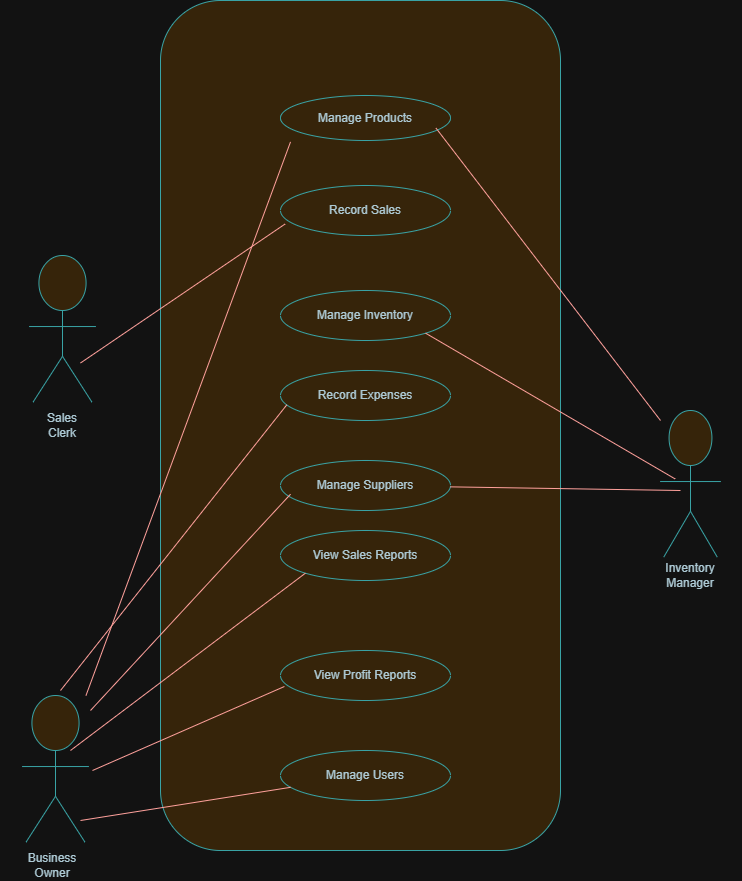

The diagram above was exported from draw.io. Its source (the exported page's mxGraphModel, read from the mxfile embedded in the PNG):
<mxGraphModel dx="912" dy="1569" grid="1" gridSize="10" guides="1" tooltips="1" connect="1" arrows="1" fold="1" page="1" pageScale="1" pageWidth="850" pageHeight="1100" math="0" shadow="0">
  <root>
    <mxCell id="0" />
    <mxCell id="1" parent="0" />
    <mxCell id="pQaHWaoMTmykac5RKEe6-17" parent="1" style="rounded=1;whiteSpace=wrap;html=1;roundedPerimeter=1;labelBackgroundColor=none;fillColor=#FAE5C7;strokeColor=#0F8B8D;fontColor=#143642;" value="" vertex="1">
      <mxGeometry height="850" width="400" x="170" y="-50" as="geometry" />
    </mxCell>
    <mxCell id="pQaHWaoMTmykac5RKEe6-1" parent="1" style="shape=mermaidUsecaseActor;actorType=normal;verticalLabelPosition=bottom;verticalAlign=top;html=1;outlineConnect=0;labelPerimeter=1;rotation=-90;direction=south;labelBackgroundColor=none;fillColor=#FAE5C7;strokeColor=#0F8B8D;fontColor=#143642;" value="" vertex="1">
      <mxGeometry height="110" width="165" x="-17.5" y="672.5" as="geometry" />
    </mxCell>
    <mxCell id="pQaHWaoMTmykac5RKEe6-3" parent="1" style="text;html=1;whiteSpace=wrap;strokeColor=none;fillColor=none;align=center;verticalAlign=middle;rounded=0;labelBackgroundColor=none;fontColor=#143642;" value="Business Owner" vertex="1">
      <mxGeometry height="30" width="80" x="22" y="800" as="geometry" />
    </mxCell>
    <mxCell id="pQaHWaoMTmykac5RKEe6-4" parent="1" style="shape=mermaidUsecaseActor;actorType=normal;verticalLabelPosition=bottom;verticalAlign=top;html=1;outlineConnect=0;labelPerimeter=1;labelBackgroundColor=none;fillColor=#FAE5C7;strokeColor=#0F8B8D;fontColor=#143642;" value="" vertex="1">
      <mxGeometry height="165" width="110" x="17" y="205" as="geometry" />
    </mxCell>
    <mxCell id="pQaHWaoMTmykac5RKEe6-5" parent="1" style="text;html=1;whiteSpace=wrap;strokeColor=none;fillColor=none;align=center;verticalAlign=middle;rounded=0;labelBackgroundColor=none;fontColor=#143642;" value="Sales Clerk" vertex="1">
      <mxGeometry height="30" width="60" x="42" y="360" as="geometry" />
    </mxCell>
    <mxCell id="pQaHWaoMTmykac5RKEe6-6" parent="1" style="shape=mermaidUsecaseActor;actorType=normal;verticalLabelPosition=bottom;verticalAlign=top;html=1;outlineConnect=0;labelPerimeter=1;labelBackgroundColor=none;fillColor=#FAE5C7;strokeColor=#0F8B8D;fontColor=#143642;" value="" vertex="1">
      <mxGeometry height="165" width="100" x="650" y="360" as="geometry" />
    </mxCell>
    <mxCell id="pQaHWaoMTmykac5RKEe6-7" parent="1" style="text;html=1;whiteSpace=wrap;strokeColor=none;fillColor=none;align=center;verticalAlign=middle;rounded=0;labelBackgroundColor=none;fontColor=#143642;" value="Inventory Manager" vertex="1">
      <mxGeometry height="30" width="60" x="670" y="510" as="geometry" />
    </mxCell>
    <mxCell id="pQaHWaoMTmykac5RKEe6-8" parent="1" style="shape=ellipse;html=1;dashed=0;whiteSpace=wrap;perimeter=ellipsePerimeter;labelBackgroundColor=none;fillColor=#FAE5C7;strokeColor=#0F8B8D;fontColor=#143642;" value="Manage Products" vertex="1">
      <mxGeometry height="45" width="170" x="290" y="45" as="geometry" />
    </mxCell>
    <mxCell id="pQaHWaoMTmykac5RKEe6-9" parent="1" style="shape=ellipse;html=1;dashed=0;whiteSpace=wrap;perimeter=ellipsePerimeter;labelBackgroundColor=none;fillColor=#FAE5C7;strokeColor=#0F8B8D;fontColor=#143642;" value="Record Sales" vertex="1">
      <mxGeometry height="50" width="170" x="290" y="135" as="geometry" />
    </mxCell>
    <mxCell id="pQaHWaoMTmykac5RKEe6-10" parent="1" style="shape=ellipse;html=1;dashed=0;whiteSpace=wrap;perimeter=ellipsePerimeter;labelBackgroundColor=none;fillColor=#FAE5C7;strokeColor=#0F8B8D;fontColor=#143642;" value="Manage Inventory" vertex="1">
      <mxGeometry height="50" width="170" x="290" y="240" as="geometry" />
    </mxCell>
    <mxCell id="pQaHWaoMTmykac5RKEe6-11" parent="1" style="shape=ellipse;html=1;dashed=0;whiteSpace=wrap;perimeter=ellipsePerimeter;labelBackgroundColor=none;fillColor=#FAE5C7;strokeColor=#0F8B8D;fontColor=#143642;" value="Record Expenses" vertex="1">
      <mxGeometry height="50" width="170" x="290" y="320" as="geometry" />
    </mxCell>
    <mxCell id="pQaHWaoMTmykac5RKEe6-12" parent="1" style="shape=ellipse;html=1;dashed=0;whiteSpace=wrap;perimeter=ellipsePerimeter;labelBackgroundColor=none;fillColor=#FAE5C7;strokeColor=#0F8B8D;fontColor=#143642;" value="Manage Suppliers" vertex="1">
      <mxGeometry height="50" width="170" x="290" y="410" as="geometry" />
    </mxCell>
    <mxCell id="pQaHWaoMTmykac5RKEe6-13" parent="1" style="shape=ellipse;html=1;dashed=0;whiteSpace=wrap;perimeter=ellipsePerimeter;labelBackgroundColor=none;fillColor=#FAE5C7;strokeColor=#0F8B8D;fontColor=#143642;" value="View Sales Reports" vertex="1">
      <mxGeometry height="50" width="170" x="290" y="480" as="geometry" />
    </mxCell>
    <mxCell id="pQaHWaoMTmykac5RKEe6-14" parent="1" style="shape=ellipse;html=1;dashed=0;whiteSpace=wrap;perimeter=ellipsePerimeter;labelBackgroundColor=none;fillColor=#FAE5C7;strokeColor=#0F8B8D;fontColor=#143642;" value="View Profit Reports" vertex="1">
      <mxGeometry height="50" width="170" x="290" y="600" as="geometry" />
    </mxCell>
    <mxCell id="pQaHWaoMTmykac5RKEe6-15" parent="1" style="shape=ellipse;html=1;dashed=0;whiteSpace=wrap;perimeter=ellipsePerimeter;labelBackgroundColor=none;fillColor=#FAE5C7;strokeColor=#0F8B8D;fontColor=#143642;" value="Manage Users" vertex="1">
      <mxGeometry height="50" width="170" x="290" y="700" as="geometry" />
    </mxCell>
    <mxCell id="pQaHWaoMTmykac5RKEe6-37" edge="1" parent="1" source="pQaHWaoMTmykac5RKEe6-13" style="endArrow=none;html=1;rounded=0;defaultLabelBackgroundColor=page;exitX=0;exitY=1;exitDx=0;exitDy=0;strokeColor=#A8201A;fontColor=default;" value="">
      <mxGeometry height="50" relative="1" width="50" as="geometry">
        <mxPoint x="300.00262638639106" y="556.2126039994475" as="sourcePoint" />
        <mxPoint x="80" y="700.0025806451615" as="targetPoint" />
      </mxGeometry>
    </mxCell>
    <mxCell id="pQaHWaoMTmykac5RKEe6-38" edge="1" parent="1" source="pQaHWaoMTmykac5RKEe6-1" style="endArrow=none;html=1;rounded=0;defaultLabelBackgroundColor=page;entryX=0.059;entryY=0.628;entryDx=0;entryDy=0;entryPerimeter=0;strokeColor=#A8201A;fontColor=default;" value="">
      <mxGeometry height="50" relative="1" width="50" as="geometry">
        <mxPoint x="90" y="540" as="sourcePoint" />
        <mxPoint x="300.03" y="91.39999999999964" as="targetPoint" />
      </mxGeometry>
    </mxCell>
    <mxCell id="pQaHWaoMTmykac5RKEe6-39" edge="1" parent="1" style="endArrow=none;html=1;rounded=0;defaultLabelBackgroundColor=page;entryX=0.059;entryY=0.674;entryDx=0;entryDy=0;entryPerimeter=0;strokeColor=#A8201A;fontColor=default;" target="pQaHWaoMTmykac5RKEe6-12" value="">
      <mxGeometry height="50" relative="1" width="50" as="geometry">
        <mxPoint x="100" y="660" as="sourcePoint" />
        <mxPoint x="150" y="610" as="targetPoint" />
      </mxGeometry>
    </mxCell>
    <mxCell id="pQaHWaoMTmykac5RKEe6-43" edge="1" parent="1" style="endArrow=none;html=1;rounded=0;defaultLabelBackgroundColor=page;entryX=0.023;entryY=0.72;entryDx=0;entryDy=0;entryPerimeter=0;strokeColor=#A8201A;fontColor=default;" target="pQaHWaoMTmykac5RKEe6-14" value="">
      <mxGeometry height="50" relative="1" width="50" as="geometry">
        <mxPoint x="102" y="720" as="sourcePoint" />
        <mxPoint x="152" y="670" as="targetPoint" />
      </mxGeometry>
    </mxCell>
    <mxCell id="pQaHWaoMTmykac5RKEe6-44" edge="1" parent="1" style="endArrow=none;html=1;rounded=0;defaultLabelBackgroundColor=page;strokeColor=#A8201A;fontColor=default;" target="pQaHWaoMTmykac5RKEe6-15" value="">
      <mxGeometry height="50" relative="1" width="50" as="geometry">
        <mxPoint x="90" y="770" as="sourcePoint" />
        <mxPoint x="140" y="720" as="targetPoint" />
      </mxGeometry>
    </mxCell>
    <mxCell id="pQaHWaoMTmykac5RKEe6-45" edge="1" parent="1" style="endArrow=none;html=1;rounded=0;defaultLabelBackgroundColor=page;entryX=0.027;entryY=0.77;entryDx=0;entryDy=0;entryPerimeter=0;strokeColor=#A8201A;fontColor=default;" target="pQaHWaoMTmykac5RKEe6-9" value="">
      <mxGeometry height="50" relative="1" width="50" as="geometry">
        <mxPoint x="90" y="312.5" as="sourcePoint" />
        <mxPoint x="140" y="262.5" as="targetPoint" />
      </mxGeometry>
    </mxCell>
    <mxCell id="pQaHWaoMTmykac5RKEe6-46" edge="1" parent="1" source="pQaHWaoMTmykac5RKEe6-6" style="endArrow=none;html=1;rounded=0;defaultLabelBackgroundColor=page;exitX=0.347;exitY=0.415;exitDx=0;exitDy=0;exitPerimeter=0;entryX=1;entryY=1;entryDx=0;entryDy=0;strokeColor=#A8201A;fontColor=default;" target="pQaHWaoMTmykac5RKEe6-10" value="">
      <mxGeometry height="50" relative="1" width="50" as="geometry">
        <mxPoint x="640" y="400" as="sourcePoint" />
        <mxPoint x="580" y="300" as="targetPoint" />
      </mxGeometry>
    </mxCell>
    <mxCell id="pQaHWaoMTmykac5RKEe6-47" edge="1" parent="1" style="endArrow=none;html=1;rounded=0;defaultLabelBackgroundColor=page;entryX=0.915;entryY=0.726;entryDx=0;entryDy=0;entryPerimeter=0;strokeColor=#A8201A;fontColor=default;" target="pQaHWaoMTmykac5RKEe6-8" value="">
      <mxGeometry height="50" relative="1" width="50" as="geometry">
        <mxPoint x="670" y="370" as="sourcePoint" />
        <mxPoint x="720" y="320" as="targetPoint" />
      </mxGeometry>
    </mxCell>
    <mxCell id="pQaHWaoMTmykac5RKEe6-48" edge="1" parent="1" source="pQaHWaoMTmykac5RKEe6-12" style="endArrow=none;html=1;rounded=0;defaultLabelBackgroundColor=page;strokeColor=#A8201A;fontColor=default;" value="">
      <mxGeometry height="50" relative="1" width="50" as="geometry">
        <mxPoint x="640" y="490" as="sourcePoint" />
        <mxPoint x="690" y="440" as="targetPoint" />
      </mxGeometry>
    </mxCell>
    <mxCell id="pQaHWaoMTmykac5RKEe6-49" edge="1" parent="1" style="endArrow=none;html=1;rounded=0;defaultLabelBackgroundColor=page;entryX=0.037;entryY=0.687;entryDx=0;entryDy=0;entryPerimeter=0;strokeColor=#A8201A;fontColor=default;" target="pQaHWaoMTmykac5RKEe6-11" value="">
      <mxGeometry height="50" relative="1" width="50" as="geometry">
        <mxPoint x="70" y="640" as="sourcePoint" />
        <mxPoint x="120" y="590" as="targetPoint" />
      </mxGeometry>
    </mxCell>
  </root>
</mxGraphModel>